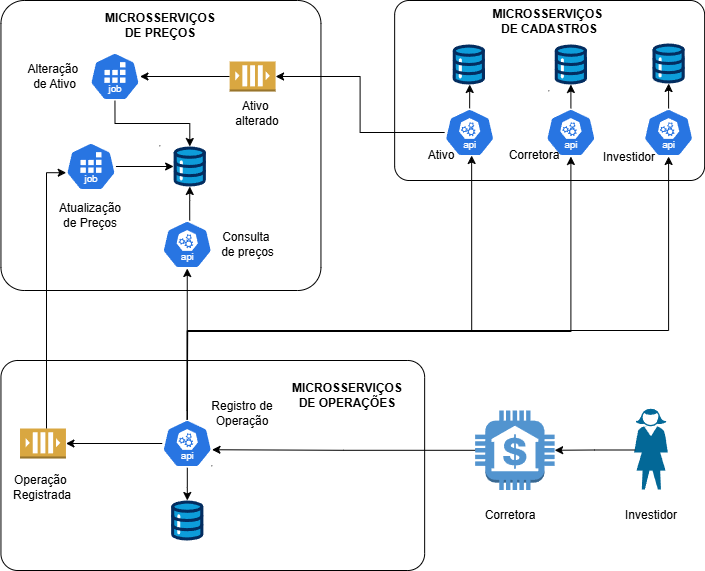

The diagram above was exported from draw.io. Its source (the exported page's mxGraphModel, read from the mxfile embedded in the PNG):
<mxGraphModel dx="1414" dy="777" grid="1" gridSize="10" guides="1" tooltips="1" connect="1" arrows="1" fold="1" page="1" pageScale="1" pageWidth="827" pageHeight="1169" math="0" shadow="0">
  <root>
    <mxCell id="0" />
    <mxCell id="1" parent="0" />
    <mxCell id="qB4HgUp12iIqxdcCrUKa-1" parent="1" style="rounded=1;whiteSpace=wrap;html=1;arcSize=8;fillColor=none;container=1;collapsible=0;recursiveResize=0;" value="&lt;hr&gt;" vertex="1">
      <mxGeometry height="180" width="310" x="728.15" y="190" as="geometry" />
    </mxCell>
    <mxCell id="qB4HgUp12iIqxdcCrUKa-2" parent="qB4HgUp12iIqxdcCrUKa-1" style="verticalLabelPosition=bottom;aspect=fixed;html=1;shape=mxgraph.salesforce.data;fillColorStyles=fillColor2,fillColor3,fillColor4;fillColor2=#032d60;fillColor3=#0d9dda;fillColor4=#ffffff;fillColor=none;strokeColor=none;" value="" vertex="1">
      <mxGeometry height="40" width="32.4" x="257.7500000000002" y="43" as="geometry" />
    </mxCell>
    <mxCell id="qB4HgUp12iIqxdcCrUKa-3" parent="qB4HgUp12iIqxdcCrUKa-1" style="verticalLabelPosition=bottom;aspect=fixed;html=1;shape=mxgraph.salesforce.data;fillColorStyles=fillColor2,fillColor3,fillColor4;fillColor2=#032d60;fillColor3=#0d9dda;fillColor4=#ffffff;fillColor=none;strokeColor=none;" value="" vertex="1">
      <mxGeometry height="40" width="32.4" x="160.00000000000017" y="44" as="geometry" />
    </mxCell>
    <mxCell id="qB4HgUp12iIqxdcCrUKa-4" edge="1" parent="qB4HgUp12iIqxdcCrUKa-1" source="qB4HgUp12iIqxdcCrUKa-5" style="edgeStyle=orthogonalEdgeStyle;rounded=0;orthogonalLoop=1;jettySize=auto;html=1;exitX=0.5;exitY=0;exitDx=0;exitDy=0;exitPerimeter=0;" target="qB4HgUp12iIqxdcCrUKa-3">
      <mxGeometry relative="1" as="geometry" />
    </mxCell>
    <mxCell id="qB4HgUp12iIqxdcCrUKa-5" parent="qB4HgUp12iIqxdcCrUKa-1" style="aspect=fixed;sketch=0;html=1;dashed=0;whitespace=wrap;verticalLabelPosition=bottom;verticalAlign=top;fillColor=#2875E2;strokeColor=#ffffff;points=[[0.005,0.63,0],[0.1,0.2,0],[0.9,0.2,0],[0.5,0,0],[0.995,0.63,0],[0.72,0.99,0],[0.5,1,0],[0.28,0.99,0]];shape=mxgraph.kubernetes.icon2;kubernetesLabel=1;prIcon=api" value="" vertex="1">
      <mxGeometry height="48" width="50" x="151.25" y="108" as="geometry" />
    </mxCell>
    <mxCell id="qB4HgUp12iIqxdcCrUKa-6" parent="qB4HgUp12iIqxdcCrUKa-1" style="aspect=fixed;sketch=0;html=1;dashed=0;whitespace=wrap;verticalLabelPosition=bottom;verticalAlign=top;fillColor=#2875E2;strokeColor=#ffffff;points=[[0.005,0.63,0],[0.1,0.2,0],[0.9,0.2,0],[0.5,0,0],[0.995,0.63,0],[0.72,0.99,0],[0.5,1,0],[0.28,0.99,0]];shape=mxgraph.kubernetes.icon2;kubernetesLabel=1;prIcon=api" value="" vertex="1">
      <mxGeometry height="48" width="50" x="248.95000000000016" y="108" as="geometry" />
    </mxCell>
    <mxCell id="qB4HgUp12iIqxdcCrUKa-7" parent="qB4HgUp12iIqxdcCrUKa-1" style="text;html=1;whiteSpace=wrap;strokeColor=none;fillColor=none;align=center;verticalAlign=middle;rounded=0;" value="Investidor" vertex="1">
      <mxGeometry height="30" width="60" x="204.78" y="142" as="geometry" />
    </mxCell>
    <mxCell id="qB4HgUp12iIqxdcCrUKa-8" parent="qB4HgUp12iIqxdcCrUKa-1" style="text;html=1;whiteSpace=wrap;strokeColor=none;fillColor=none;align=center;verticalAlign=middle;rounded=0;" value="Corretora" vertex="1">
      <mxGeometry height="30" width="60" x="109.99999999999999" y="140" as="geometry" />
    </mxCell>
    <mxCell id="qB4HgUp12iIqxdcCrUKa-9" edge="1" parent="qB4HgUp12iIqxdcCrUKa-1" source="qB4HgUp12iIqxdcCrUKa-6" style="edgeStyle=orthogonalEdgeStyle;rounded=0;orthogonalLoop=1;jettySize=auto;html=1;exitX=0.5;exitY=0;exitDx=0;exitDy=0;exitPerimeter=0;" target="qB4HgUp12iIqxdcCrUKa-2">
      <mxGeometry relative="1" as="geometry" />
    </mxCell>
    <mxCell id="qB4HgUp12iIqxdcCrUKa-10" parent="qB4HgUp12iIqxdcCrUKa-1" style="text;html=1;whiteSpace=wrap;strokeColor=none;fillColor=none;align=center;verticalAlign=middle;rounded=0;" value="&lt;b&gt;MICROSSERVIÇOS&amp;nbsp;&lt;/b&gt;&lt;div&gt;&lt;b&gt;DE CADASTROS&lt;/b&gt;&lt;/div&gt;" vertex="1">
      <mxGeometry height="30" width="140" x="85" y="6" as="geometry" />
    </mxCell>
    <mxCell id="qB4HgUp12iIqxdcCrUKa-11" parent="qB4HgUp12iIqxdcCrUKa-1" style="verticalLabelPosition=bottom;aspect=fixed;html=1;shape=mxgraph.salesforce.data;fillColorStyles=fillColor2,fillColor3,fillColor4;fillColor2=#032d60;fillColor3=#0d9dda;fillColor4=#ffffff;fillColor=none;strokeColor=none;" value="" vertex="1">
      <mxGeometry height="40" width="32.4" x="57.96999999999997" y="44" as="geometry" />
    </mxCell>
    <mxCell id="qB4HgUp12iIqxdcCrUKa-12" edge="1" parent="qB4HgUp12iIqxdcCrUKa-1" source="qB4HgUp12iIqxdcCrUKa-13" style="edgeStyle=orthogonalEdgeStyle;rounded=0;orthogonalLoop=1;jettySize=auto;html=1;exitX=0.5;exitY=0;exitDx=0;exitDy=0;exitPerimeter=0;" target="qB4HgUp12iIqxdcCrUKa-11">
      <mxGeometry relative="1" as="geometry">
        <Array as="points">
          <mxPoint x="75.00000000000006" y="90" />
          <mxPoint x="75.00000000000006" y="90" />
        </Array>
      </mxGeometry>
    </mxCell>
    <mxCell id="qB4HgUp12iIqxdcCrUKa-13" parent="qB4HgUp12iIqxdcCrUKa-1" style="aspect=fixed;sketch=0;html=1;dashed=0;whitespace=wrap;verticalLabelPosition=bottom;verticalAlign=top;fillColor=#2875E2;strokeColor=#ffffff;points=[[0.005,0.63,0],[0.1,0.2,0],[0.9,0.2,0],[0.5,0,0],[0.995,0.63,0],[0.72,0.99,0],[0.5,1,0],[0.28,0.99,0]];shape=mxgraph.kubernetes.icon2;kubernetesLabel=1;prIcon=api" value="" vertex="1">
      <mxGeometry height="48" width="50" x="50.00000000000006" y="108" as="geometry" />
    </mxCell>
    <mxCell id="qB4HgUp12iIqxdcCrUKa-14" parent="qB4HgUp12iIqxdcCrUKa-1" style="text;html=1;whiteSpace=wrap;strokeColor=none;fillColor=none;align=center;verticalAlign=middle;rounded=0;" value="Ativo" vertex="1">
      <mxGeometry height="30" width="60" x="17.000000000000057" y="140" as="geometry" />
    </mxCell>
    <mxCell id="qB4HgUp12iIqxdcCrUKa-15" parent="1" style="rounded=1;whiteSpace=wrap;html=1;arcSize=8;fillColor=none;container=1;recursiveResize=0;collapsible=0;" value="&lt;hr&gt;" vertex="1">
      <mxGeometry height="210" width="423.7" x="334.45" y="550" as="geometry" />
    </mxCell>
    <mxCell id="qB4HgUp12iIqxdcCrUKa-16" parent="qB4HgUp12iIqxdcCrUKa-15" style="verticalLabelPosition=bottom;aspect=fixed;html=1;shape=mxgraph.salesforce.data;fillColorStyles=fillColor2,fillColor3,fillColor4;fillColor2=#032d60;fillColor3=#0d9dda;fillColor4=#ffffff;fillColor=none;strokeColor=none;" value="" vertex="1">
      <mxGeometry height="40" width="32.4" x="170.09999999999994" y="140" as="geometry" />
    </mxCell>
    <mxCell id="CXOfmd6YoHzEp24BmpXJ-1" edge="1" parent="qB4HgUp12iIqxdcCrUKa-15" source="qB4HgUp12iIqxdcCrUKa-17" style="edgeStyle=orthogonalEdgeStyle;rounded=0;orthogonalLoop=1;jettySize=auto;html=1;" target="qB4HgUp12iIqxdcCrUKa-16" value="">
      <mxGeometry relative="1" as="geometry" />
    </mxCell>
    <mxCell id="qB4HgUp12iIqxdcCrUKa-17" parent="qB4HgUp12iIqxdcCrUKa-15" style="aspect=fixed;sketch=0;html=1;dashed=0;whitespace=wrap;verticalLabelPosition=bottom;verticalAlign=top;fillColor=#2875E2;strokeColor=#ffffff;points=[[0.005,0.63,0],[0.1,0.2,0],[0.9,0.2,0],[0.5,0,0],[0.995,0.63,0],[0.72,0.99,0],[0.5,1,0],[0.28,0.99,0]];shape=mxgraph.kubernetes.icon2;kubernetesLabel=1;prIcon=api" value="" vertex="1">
      <mxGeometry height="48" width="50" x="161.29999999999993" y="59" as="geometry" />
    </mxCell>
    <mxCell id="qB4HgUp12iIqxdcCrUKa-20" parent="qB4HgUp12iIqxdcCrUKa-15" style="text;html=1;whiteSpace=wrap;strokeColor=none;fillColor=none;align=center;verticalAlign=middle;rounded=0;" value="Registro de Operação" vertex="1">
      <mxGeometry height="30" width="96.3" x="193.7" y="38" as="geometry" />
    </mxCell>
    <mxCell id="qB4HgUp12iIqxdcCrUKa-23" parent="qB4HgUp12iIqxdcCrUKa-15" style="text;html=1;whiteSpace=wrap;strokeColor=none;fillColor=none;align=center;verticalAlign=middle;rounded=0;" value="&lt;div&gt;&lt;b&gt;MICROSSERVIÇOS DE&amp;nbsp;&lt;/b&gt;&lt;b style=&quot;background-color: transparent; color: light-dark(rgb(0, 0, 0), rgb(255, 255, 255));&quot;&gt;OPERAÇÕES&lt;/b&gt;&lt;/div&gt;" vertex="1">
      <mxGeometry height="30" width="113.7" x="290" y="20" as="geometry" />
    </mxCell>
    <mxCell id="qB4HgUp12iIqxdcCrUKa-27" parent="qB4HgUp12iIqxdcCrUKa-15" style="text;html=1;whiteSpace=wrap;strokeColor=none;fillColor=none;align=center;verticalAlign=middle;rounded=0;" value="Operação&amp;nbsp;&lt;div&gt;Registrada&lt;/div&gt;" vertex="1">
      <mxGeometry height="40" width="56.3" x="13.7" y="107" as="geometry" />
    </mxCell>
    <mxCell id="qB4HgUp12iIqxdcCrUKa-28" parent="qB4HgUp12iIqxdcCrUKa-15" style="outlineConnect=0;dashed=0;verticalLabelPosition=bottom;verticalAlign=top;align=center;html=1;shape=mxgraph.aws3.queue;fillColor=#D9A741;gradientColor=none;" value="" vertex="1">
      <mxGeometry height="30" width="45.94" x="19.05999999999996" y="68" as="geometry" />
    </mxCell>
    <mxCell id="qB4HgUp12iIqxdcCrUKa-29" edge="1" parent="qB4HgUp12iIqxdcCrUKa-15" source="qB4HgUp12iIqxdcCrUKa-17" style="edgeStyle=orthogonalEdgeStyle;rounded=0;orthogonalLoop=1;jettySize=auto;html=1;entryX=1;entryY=0.5;entryDx=0;entryDy=0;entryPerimeter=0;" target="qB4HgUp12iIqxdcCrUKa-28">
      <mxGeometry relative="1" as="geometry" />
    </mxCell>
    <mxCell id="qB4HgUp12iIqxdcCrUKa-30" parent="1" style="rounded=1;whiteSpace=wrap;html=1;arcSize=8;fillColor=none;container=1;collapsible=0;recursiveResize=0;" value="&lt;hr&gt;" vertex="1">
      <mxGeometry height="290" width="320" x="334.45" y="190" as="geometry" />
    </mxCell>
    <mxCell id="qB4HgUp12iIqxdcCrUKa-31" parent="qB4HgUp12iIqxdcCrUKa-30" style="verticalLabelPosition=bottom;aspect=fixed;html=1;shape=mxgraph.salesforce.data;fillColorStyles=fillColor2,fillColor3,fillColor4;fillColor2=#032d60;fillColor3=#0d9dda;fillColor4=#ffffff;fillColor=none;strokeColor=none;" value="" vertex="1">
      <mxGeometry height="40" width="32.4" x="172.6" y="146" as="geometry" />
    </mxCell>
    <mxCell id="qB4HgUp12iIqxdcCrUKa-32" edge="1" parent="qB4HgUp12iIqxdcCrUKa-30" style="edgeStyle=orthogonalEdgeStyle;rounded=0;orthogonalLoop=1;jettySize=auto;html=1;" target="qB4HgUp12iIqxdcCrUKa-31">
      <mxGeometry relative="1" as="geometry">
        <mxPoint x="188.77142857142866" y="220" as="sourcePoint" />
      </mxGeometry>
    </mxCell>
    <mxCell id="qB4HgUp12iIqxdcCrUKa-33" parent="qB4HgUp12iIqxdcCrUKa-30" style="aspect=fixed;sketch=0;html=1;dashed=0;whitespace=wrap;verticalLabelPosition=bottom;verticalAlign=top;fillColor=#2875E2;strokeColor=#ffffff;points=[[0.005,0.63,0],[0.1,0.2,0],[0.9,0.2,0],[0.5,0,0],[0.995,0.63,0],[0.72,0.99,0],[0.5,1,0],[0.28,0.99,0]];shape=mxgraph.kubernetes.icon2;kubernetesLabel=1;prIcon=api" value="" vertex="1">
      <mxGeometry height="48" width="50" x="161.30000000000004" y="220" as="geometry" />
    </mxCell>
    <mxCell id="qB4HgUp12iIqxdcCrUKa-34" edge="1" parent="qB4HgUp12iIqxdcCrUKa-30" source="qB4HgUp12iIqxdcCrUKa-35" style="edgeStyle=orthogonalEdgeStyle;rounded=0;orthogonalLoop=1;jettySize=auto;html=1;exitX=0.5;exitY=1;exitDx=0;exitDy=0;exitPerimeter=0;" target="qB4HgUp12iIqxdcCrUKa-31">
      <mxGeometry relative="1" as="geometry" />
    </mxCell>
    <mxCell id="qB4HgUp12iIqxdcCrUKa-35" parent="qB4HgUp12iIqxdcCrUKa-30" style="aspect=fixed;sketch=0;html=1;dashed=0;whitespace=wrap;verticalLabelPosition=bottom;verticalAlign=top;fillColor=#2875E2;strokeColor=#ffffff;points=[[0.005,0.63,0],[0.1,0.2,0],[0.9,0.2,0],[0.5,0,0],[0.995,0.63,0],[0.72,0.99,0],[0.5,1,0],[0.28,0.99,0]];shape=mxgraph.kubernetes.icon2;kubernetesLabel=1;prIcon=job" value="" vertex="1">
      <mxGeometry height="48" width="50" x="89.00000000000003" y="52" as="geometry" />
    </mxCell>
    <mxCell id="qB4HgUp12iIqxdcCrUKa-36" parent="qB4HgUp12iIqxdcCrUKa-30" style="text;html=1;whiteSpace=wrap;strokeColor=none;fillColor=none;align=center;verticalAlign=middle;rounded=0;" value="&lt;b&gt;MICROSSERVIÇOS DE PREÇOS&lt;/b&gt;" vertex="1">
      <mxGeometry height="30" width="120" x="100" y="10" as="geometry" />
    </mxCell>
    <mxCell id="qB4HgUp12iIqxdcCrUKa-37" parent="qB4HgUp12iIqxdcCrUKa-30" style="text;html=1;whiteSpace=wrap;strokeColor=none;fillColor=none;align=center;verticalAlign=middle;rounded=0;" value="Alteração&amp;nbsp;&lt;div&gt;de Ativo&lt;/div&gt;" vertex="1">
      <mxGeometry height="30" width="61.3" x="23.7" y="61" as="geometry" />
    </mxCell>
    <mxCell id="qB4HgUp12iIqxdcCrUKa-38" parent="qB4HgUp12iIqxdcCrUKa-30" style="text;html=1;whiteSpace=wrap;strokeColor=none;fillColor=none;align=center;verticalAlign=middle;rounded=0;" value="Consulta&amp;nbsp;&lt;div&gt;de preços&lt;/div&gt;" vertex="1">
      <mxGeometry height="30" width="70.84" x="211.3" y="229" as="geometry" />
    </mxCell>
    <mxCell id="qB4HgUp12iIqxdcCrUKa-41" parent="qB4HgUp12iIqxdcCrUKa-30" style="text;html=1;whiteSpace=wrap;strokeColor=none;fillColor=none;align=center;verticalAlign=middle;rounded=0;" value="Atualização de Preços" vertex="1">
      <mxGeometry height="30" width="80" x="50.000000000000014" y="200" as="geometry" />
    </mxCell>
    <mxCell id="CXOfmd6YoHzEp24BmpXJ-11" edge="1" parent="qB4HgUp12iIqxdcCrUKa-30" source="qB4HgUp12iIqxdcCrUKa-42" style="edgeStyle=orthogonalEdgeStyle;rounded=0;orthogonalLoop=1;jettySize=auto;html=1;exitX=0;exitY=0.5;exitDx=0;exitDy=0;exitPerimeter=0;" target="qB4HgUp12iIqxdcCrUKa-35">
      <mxGeometry relative="1" as="geometry" />
    </mxCell>
    <mxCell id="qB4HgUp12iIqxdcCrUKa-42" parent="qB4HgUp12iIqxdcCrUKa-30" style="outlineConnect=0;dashed=0;verticalLabelPosition=bottom;verticalAlign=top;align=center;html=1;shape=mxgraph.aws3.queue;fillColor=#D9A741;gradientColor=none;" value="" vertex="1">
      <mxGeometry height="30" width="45.94" x="228.69" y="61" as="geometry" />
    </mxCell>
    <mxCell id="CXOfmd6YoHzEp24BmpXJ-8" edge="1" parent="qB4HgUp12iIqxdcCrUKa-30" source="CXOfmd6YoHzEp24BmpXJ-6" style="edgeStyle=orthogonalEdgeStyle;rounded=0;orthogonalLoop=1;jettySize=auto;html=1;" target="qB4HgUp12iIqxdcCrUKa-31" value="">
      <mxGeometry relative="1" as="geometry" />
    </mxCell>
    <mxCell id="CXOfmd6YoHzEp24BmpXJ-6" parent="qB4HgUp12iIqxdcCrUKa-30" style="aspect=fixed;sketch=0;html=1;dashed=0;whitespace=wrap;verticalLabelPosition=bottom;verticalAlign=top;fillColor=#2875E2;strokeColor=#ffffff;points=[[0.005,0.63,0],[0.1,0.2,0],[0.9,0.2,0],[0.5,0,0],[0.995,0.63,0],[0.72,0.99,0],[0.5,1,0],[0.28,0.99,0]];shape=mxgraph.kubernetes.icon2;kubernetesLabel=1;prIcon=job" value="" vertex="1">
      <mxGeometry height="48" width="50" x="64.99999999999999" y="142" as="geometry" />
    </mxCell>
    <mxCell id="qB4HgUp12iIqxdcCrUKa-59" parent="1" style="shape=mxgraph.cisco.people.standing_woman;html=1;pointerEvents=1;dashed=0;fillColor=#036897;strokeColor=#ffffff;strokeWidth=2;verticalLabelPosition=bottom;verticalAlign=top;align=center;outlineConnect=0;" value="" vertex="1">
      <mxGeometry height="80" width="33.71" x="968.1399999999999" y="599.5" as="geometry" />
    </mxCell>
    <mxCell id="qB4HgUp12iIqxdcCrUKa-61" edge="1" parent="1" style="edgeStyle=orthogonalEdgeStyle;rounded=0;orthogonalLoop=1;jettySize=auto;html=1;exitX=0.995;exitY=0.63;exitDx=0;exitDy=0;exitPerimeter=0;entryX=0.5;entryY=1;entryDx=0;entryDy=0;entryPerimeter=0;">
      <mxGeometry relative="1" as="geometry">
        <Array as="points">
          <mxPoint x="1227" y="335" />
        </Array>
        <mxPoint x="1010.38165" y="335.20000000000005" as="sourcePoint" />
      </mxGeometry>
    </mxCell>
    <mxCell id="qB4HgUp12iIqxdcCrUKa-62" edge="1" parent="1" style="edgeStyle=orthogonalEdgeStyle;rounded=0;orthogonalLoop=1;jettySize=auto;html=1;exitX=0.5;exitY=0;exitDx=0;exitDy=0;exitPerimeter=0;entryX=0.5;entryY=1;entryDx=0;entryDy=0;entryPerimeter=0;">
      <mxGeometry relative="1" as="geometry">
        <Array as="points">
          <mxPoint x="601" y="310" />
        </Array>
        <mxPoint x="600.8349999999996" y="260" as="targetPoint" />
      </mxGeometry>
    </mxCell>
    <mxCell id="qB4HgUp12iIqxdcCrUKa-63" edge="1" parent="1" style="edgeStyle=orthogonalEdgeStyle;rounded=0;orthogonalLoop=1;jettySize=auto;html=1;exitX=0.1;exitY=0.2;exitDx=0;exitDy=0;exitPerimeter=0;entryX=0.5;entryY=1;entryDx=0;entryDy=0;entryPerimeter=0;">
      <mxGeometry relative="1" as="geometry">
        <Array as="points">
          <mxPoint x="531" y="318" />
        </Array>
        <mxPoint x="530.8349999999998" y="260" as="targetPoint" />
      </mxGeometry>
    </mxCell>
    <mxCell id="qB4HgUp12iIqxdcCrUKa-64" parent="1" style="outlineConnect=0;dashed=0;verticalLabelPosition=bottom;verticalAlign=top;align=center;html=1;shape=mxgraph.aws3.bank;fillColor=#5294CF;gradientColor=none;" value="" vertex="1">
      <mxGeometry height="79.5" width="79.5" x="808.65" y="600" as="geometry" />
    </mxCell>
    <mxCell id="qB4HgUp12iIqxdcCrUKa-65" edge="1" parent="1" source="qB4HgUp12iIqxdcCrUKa-59" style="edgeStyle=orthogonalEdgeStyle;rounded=0;orthogonalLoop=1;jettySize=auto;html=1;exitX=0.015;exitY=0.5;exitDx=0;exitDy=0;exitPerimeter=0;entryX=1;entryY=0.5;entryDx=0;entryDy=0;entryPerimeter=0;" target="qB4HgUp12iIqxdcCrUKa-64">
      <mxGeometry relative="1" as="geometry" />
    </mxCell>
    <mxCell id="qB4HgUp12iIqxdcCrUKa-67" parent="1" style="text;html=1;whiteSpace=wrap;strokeColor=none;fillColor=none;align=center;verticalAlign=middle;rounded=0;" value="Investidor" vertex="1">
      <mxGeometry height="30" width="80" x="944.99" y="690" as="geometry" />
    </mxCell>
    <mxCell id="qB4HgUp12iIqxdcCrUKa-68" parent="1" style="text;html=1;whiteSpace=wrap;strokeColor=none;fillColor=none;align=center;verticalAlign=middle;rounded=0;" value="Corretora" vertex="1">
      <mxGeometry height="30" width="80" x="804.45" y="690" as="geometry" />
    </mxCell>
    <mxCell id="qB4HgUp12iIqxdcCrUKa-71" edge="1" parent="1" source="qB4HgUp12iIqxdcCrUKa-17" style="edgeStyle=orthogonalEdgeStyle;rounded=0;orthogonalLoop=1;jettySize=auto;html=1;exitX=0.5;exitY=0;exitDx=0;exitDy=0;exitPerimeter=0;entryX=0.5;entryY=1;entryDx=0;entryDy=0;entryPerimeter=0;" target="qB4HgUp12iIqxdcCrUKa-6">
      <mxGeometry relative="1" as="geometry">
        <Array as="points">
          <mxPoint x="521.15" y="520" />
          <mxPoint x="1002.15" y="520" />
        </Array>
      </mxGeometry>
    </mxCell>
    <mxCell id="qB4HgUp12iIqxdcCrUKa-72" edge="1" parent="1" style="edgeStyle=orthogonalEdgeStyle;rounded=0;orthogonalLoop=1;jettySize=auto;html=1;exitX=0.5;exitY=0;exitDx=0;exitDy=0;exitPerimeter=0;entryX=0.5;entryY=1;entryDx=0;entryDy=0;entryPerimeter=0;" target="qB4HgUp12iIqxdcCrUKa-5">
      <mxGeometry relative="1" as="geometry">
        <Array as="points">
          <mxPoint x="521.15" y="521" />
          <mxPoint x="904.15" y="521" />
        </Array>
        <mxPoint x="520.7499999999999" y="600" as="sourcePoint" />
        <mxPoint x="904.15" y="350" as="targetPoint" />
      </mxGeometry>
    </mxCell>
    <mxCell id="qB4HgUp12iIqxdcCrUKa-75" edge="1" parent="1" source="qB4HgUp12iIqxdcCrUKa-13" style="edgeStyle=orthogonalEdgeStyle;rounded=0;orthogonalLoop=1;jettySize=auto;html=1;entryX=1;entryY=0.5;entryDx=0;entryDy=0;entryPerimeter=0;" target="qB4HgUp12iIqxdcCrUKa-42">
      <mxGeometry relative="1" as="geometry" />
    </mxCell>
    <mxCell id="qB4HgUp12iIqxdcCrUKa-76" edge="1" parent="1" source="qB4HgUp12iIqxdcCrUKa-17" style="edgeStyle=orthogonalEdgeStyle;rounded=0;orthogonalLoop=1;jettySize=auto;html=1;" target="qB4HgUp12iIqxdcCrUKa-33">
      <mxGeometry relative="1" as="geometry" />
    </mxCell>
    <mxCell id="CXOfmd6YoHzEp24BmpXJ-4" edge="1" parent="1" source="qB4HgUp12iIqxdcCrUKa-64" style="edgeStyle=orthogonalEdgeStyle;rounded=0;orthogonalLoop=1;jettySize=auto;html=1;entryX=0.995;entryY=0.63;entryDx=0;entryDy=0;entryPerimeter=0;" target="qB4HgUp12iIqxdcCrUKa-17">
      <mxGeometry relative="1" as="geometry" />
    </mxCell>
    <mxCell id="CXOfmd6YoHzEp24BmpXJ-5" edge="1" parent="1" source="qB4HgUp12iIqxdcCrUKa-17" style="edgeStyle=orthogonalEdgeStyle;rounded=0;orthogonalLoop=1;jettySize=auto;html=1;exitX=0.5;exitY=0;exitDx=0;exitDy=0;exitPerimeter=0;entryX=1;entryY=0.5;entryDx=0;entryDy=0;" target="qB4HgUp12iIqxdcCrUKa-14">
      <mxGeometry relative="1" as="geometry">
        <Array as="points">
          <mxPoint x="521.15" y="600" />
          <mxPoint x="521.15" y="521" />
          <mxPoint x="808.15" y="521" />
        </Array>
        <mxPoint x="526.2199999999999" y="599.5" as="sourcePoint" />
        <mxPoint x="808.15" y="350" as="targetPoint" />
      </mxGeometry>
    </mxCell>
    <mxCell id="CXOfmd6YoHzEp24BmpXJ-10" edge="1" parent="1" source="qB4HgUp12iIqxdcCrUKa-28" style="edgeStyle=orthogonalEdgeStyle;rounded=0;orthogonalLoop=1;jettySize=auto;html=1;entryX=0.005;entryY=0.63;entryDx=0;entryDy=0;entryPerimeter=0;" target="CXOfmd6YoHzEp24BmpXJ-6">
      <mxGeometry relative="1" as="geometry">
        <Array as="points">
          <mxPoint x="380" y="362" />
        </Array>
      </mxGeometry>
    </mxCell>
    <mxCell id="qB4HgUp12iIqxdcCrUKa-43" parent="1" style="text;html=1;whiteSpace=wrap;strokeColor=none;fillColor=none;align=center;verticalAlign=middle;rounded=0;" value="Ativo&amp;nbsp;&lt;div&gt;alterado&lt;/div&gt;" vertex="1">
      <mxGeometry height="30" width="80" x="551.45" y="288" as="geometry" />
    </mxCell>
  </root>
</mxGraphModel>